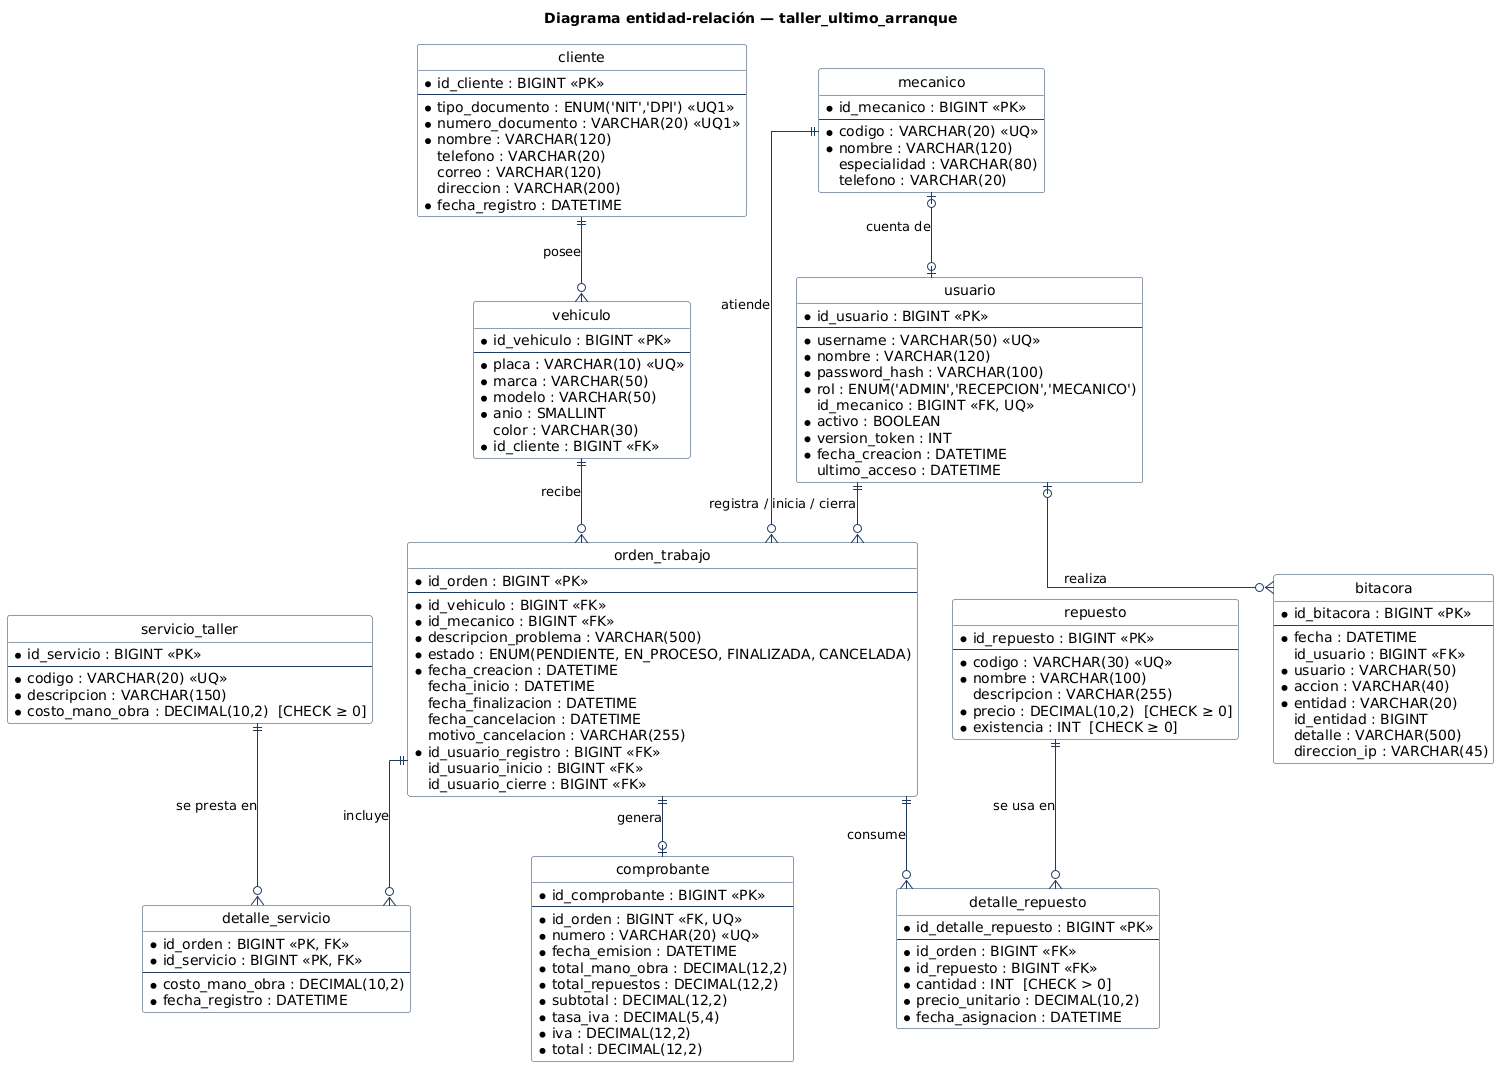

The diagram above was rendered by PlantUML. Its source (embedded in the PNG):
@startuml diagrama-er
title Diagrama entidad-relación — taller_ultimo_arranque
hide circle
skinparam linetype ortho
skinparam shadowing false
skinparam class {
  BackgroundColor #FDFDFD
  BorderColor #1F3A5F
  ArrowColor #1F3A5F
}

entity "cliente" as cliente {
  * id_cliente : BIGINT <<PK>>
  --
  * tipo_documento : ENUM('NIT','DPI') <<UQ1>>
  * numero_documento : VARCHAR(20) <<UQ1>>
  * nombre : VARCHAR(120)
  telefono : VARCHAR(20)
  correo : VARCHAR(120)
  direccion : VARCHAR(200)
  * fecha_registro : DATETIME
}

entity "mecanico" as mecanico {
  * id_mecanico : BIGINT <<PK>>
  --
  * codigo : VARCHAR(20) <<UQ>>
  * nombre : VARCHAR(120)
  especialidad : VARCHAR(80)
  telefono : VARCHAR(20)
}

entity "usuario" as usuario {
  * id_usuario : BIGINT <<PK>>
  --
  * username : VARCHAR(50) <<UQ>>
  * nombre : VARCHAR(120)
  * password_hash : VARCHAR(100)
  * rol : ENUM('ADMIN','RECEPCION','MECANICO')
  id_mecanico : BIGINT <<FK, UQ>>
  * activo : BOOLEAN
  * version_token : INT
  * fecha_creacion : DATETIME
  ultimo_acceso : DATETIME
}

entity "bitacora" as bitacora {
  * id_bitacora : BIGINT <<PK>>
  --
  * fecha : DATETIME
  id_usuario : BIGINT <<FK>>
  * usuario : VARCHAR(50)
  * accion : VARCHAR(40)
  * entidad : VARCHAR(20)
  id_entidad : BIGINT
  detalle : VARCHAR(500)
  direccion_ip : VARCHAR(45)
}

entity "vehiculo" as vehiculo {
  * id_vehiculo : BIGINT <<PK>>
  --
  * placa : VARCHAR(10) <<UQ>>
  * marca : VARCHAR(50)
  * modelo : VARCHAR(50)
  * anio : SMALLINT
  color : VARCHAR(30)
  * id_cliente : BIGINT <<FK>>
}

entity "repuesto" as repuesto {
  * id_repuesto : BIGINT <<PK>>
  --
  * codigo : VARCHAR(30) <<UQ>>
  * nombre : VARCHAR(100)
  descripcion : VARCHAR(255)
  * precio : DECIMAL(10,2)  [CHECK ≥ 0]
  * existencia : INT  [CHECK ≥ 0]
}

entity "servicio_taller" as servicio {
  * id_servicio : BIGINT <<PK>>
  --
  * codigo : VARCHAR(20) <<UQ>>
  * descripcion : VARCHAR(150)
  * costo_mano_obra : DECIMAL(10,2)  [CHECK ≥ 0]
}

entity "orden_trabajo" as orden {
  * id_orden : BIGINT <<PK>>
  --
  * id_vehiculo : BIGINT <<FK>>
  * id_mecanico : BIGINT <<FK>>
  * descripcion_problema : VARCHAR(500)
  * estado : ENUM(PENDIENTE, EN_PROCESO, FINALIZADA, CANCELADA)
  * fecha_creacion : DATETIME
  fecha_inicio : DATETIME
  fecha_finalizacion : DATETIME
  fecha_cancelacion : DATETIME
  motivo_cancelacion : VARCHAR(255)
  * id_usuario_registro : BIGINT <<FK>>
  id_usuario_inicio : BIGINT <<FK>>
  id_usuario_cierre : BIGINT <<FK>>
}

entity "detalle_servicio" as det_servicio {
  * id_orden : BIGINT <<PK, FK>>
  * id_servicio : BIGINT <<PK, FK>>
  --
  * costo_mano_obra : DECIMAL(10,2)
  * fecha_registro : DATETIME
}

entity "detalle_repuesto" as det_repuesto {
  * id_detalle_repuesto : BIGINT <<PK>>
  --
  * id_orden : BIGINT <<FK>>
  * id_repuesto : BIGINT <<FK>>
  * cantidad : INT  [CHECK > 0]
  * precio_unitario : DECIMAL(10,2)
  * fecha_asignacion : DATETIME
}

entity "comprobante" as comprobante {
  * id_comprobante : BIGINT <<PK>>
  --
  * id_orden : BIGINT <<FK, UQ>>
  * numero : VARCHAR(20) <<UQ>>
  * fecha_emision : DATETIME
  * total_mano_obra : DECIMAL(12,2)
  * total_repuestos : DECIMAL(12,2)
  * subtotal : DECIMAL(12,2)
  * tasa_iva : DECIMAL(5,4)
  * iva : DECIMAL(12,2)
  * total : DECIMAL(12,2)
}

cliente ||--o{ vehiculo : posee
vehiculo ||--o{ orden : recibe
mecanico ||--o{ orden : atiende
orden ||--o{ det_servicio : incluye
servicio ||--o{ det_servicio : se presta en
orden ||--o{ det_repuesto : consume
repuesto ||--o{ det_repuesto : se usa en
orden ||--o| comprobante : genera
mecanico |o--o| usuario : cuenta de
usuario ||--o{ orden : registra / inicia / cierra
usuario |o--o{ bitacora : realiza
@enduml